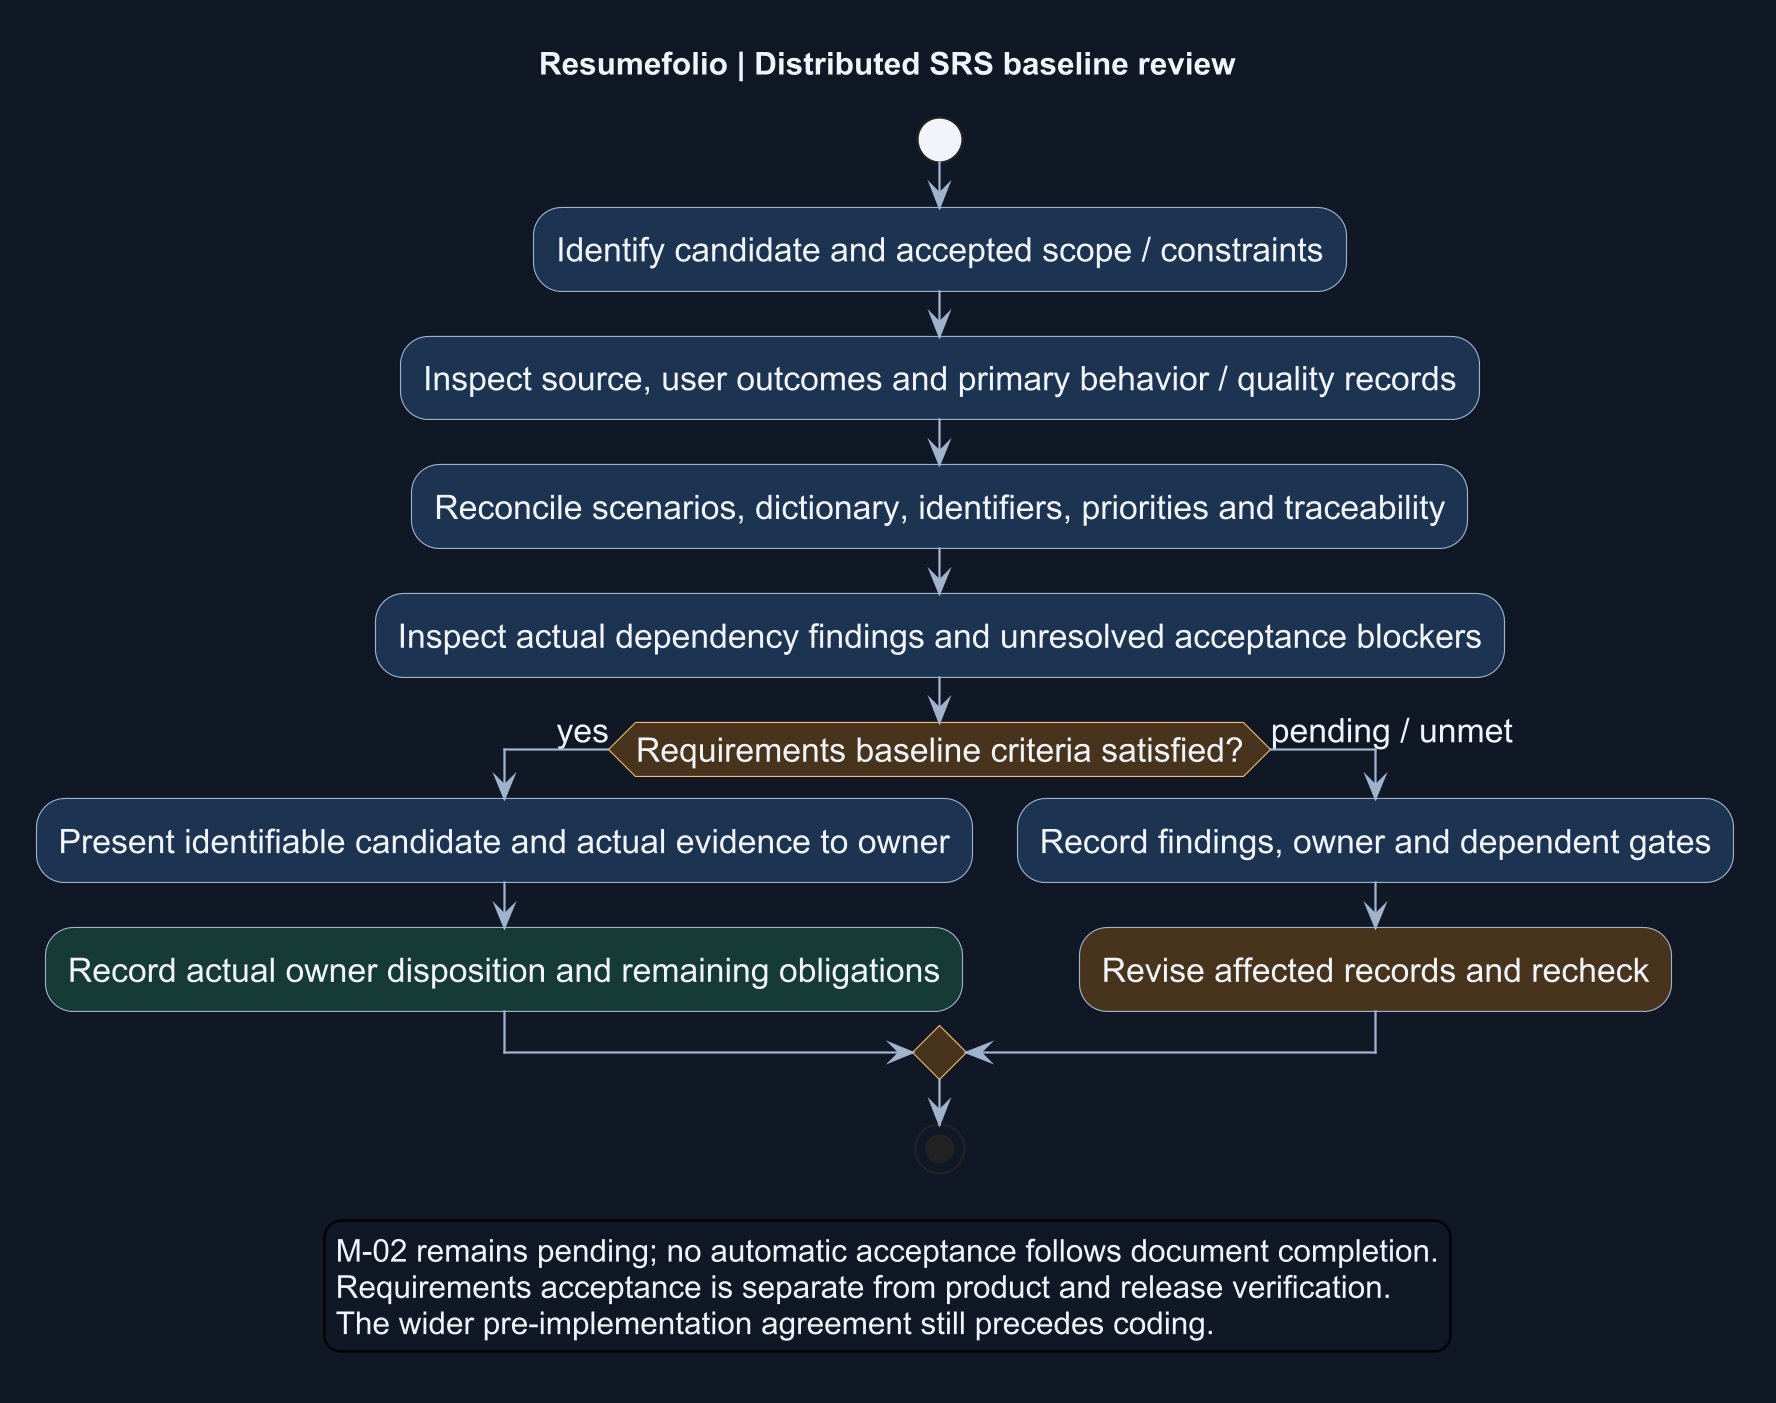

The diagram above was rendered by PlantUML. Its source (embedded in the PNG):
@startuml
' OWNER-MVP-2026-11-04 review: Method / document navigation. Scope-independent process/navigation; provider or runner examples are not MVP prerequisites.
title Resumefolio | Distributed SRS baseline review
skinparam backgroundColor #101827
skinparam defaultFontColor #F1F5F9
skinparam hyperlinkColor #A9D0FF
skinparam dpi 216
skinparam defaultFontName Arial
skinparam defaultFontSize 15
skinparam shadowing false
skinparam ArrowColor #9FB2CD
skinparam activity {
 BackgroundColor #1C3453
 BorderColor #9FB2CD
 FontColor #F1F5F9
 DiamondBackgroundColor #49351C
 DiamondBorderColor #F2BA72
 StartColor #F1F5F9
 EndColor #F1F5F9
}
start
:Identify candidate and accepted scope / constraints;
:Inspect source, user outcomes and primary behavior / quality records;
:Reconcile scenarios, dictionary, identifiers, priorities and traceability;
:Inspect actual dependency findings and unresolved acceptance blockers;
if (Requirements baseline criteria satisfied?) then (yes)
 :Present identifiable candidate and actual evidence to owner;
 :Record actual owner disposition and remaining obligations; <<#173B34>>
else (pending / unmet)
 :Record findings, owner and dependent gates;
 :Revise affected records and recheck; <<#49351C>>
endif
stop
legend bottom
M-02 remains pending; no automatic acceptance follows document completion.
Requirements acceptance is separate from product and release verification.
The wider pre-implementation agreement still precedes coding.
endlegend
@enduml